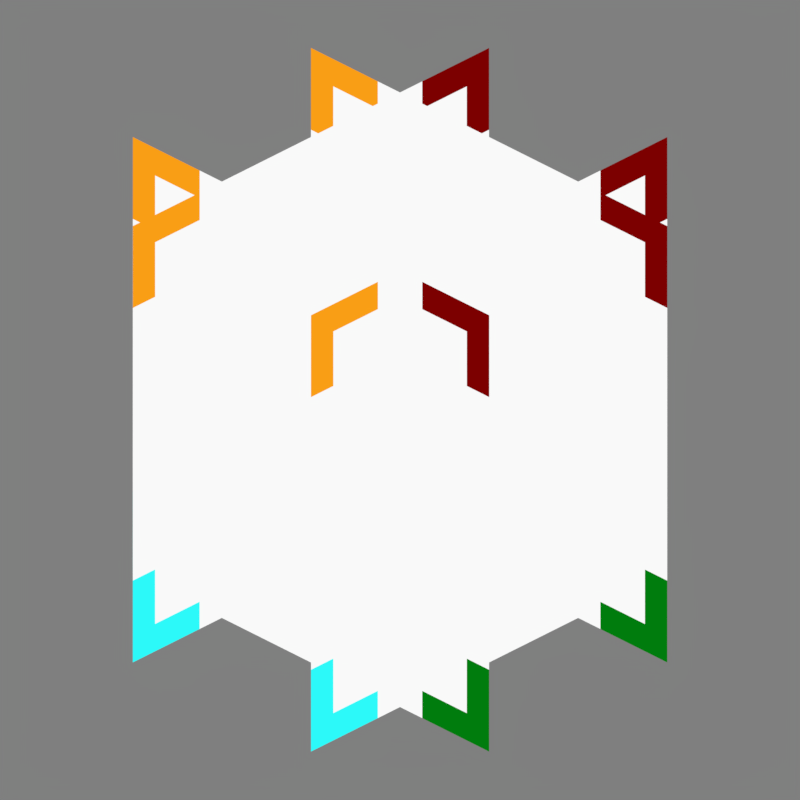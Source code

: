 # Source: crop.blend  (saved by Blender 2.90.8; exported with 4.5.12 LTS)
import bpy
from mathutils import Matrix  # noqa: F401  (used for matrix-valued properties, if any)

bpy.ops.wm.read_factory_settings(use_empty=True)
scene = bpy.context.scene
scene.name = 'Scene'

# ---- collections
col_collection_1 = bpy.data.collections.new('Collection 1'); scene.collection.children.link(col_collection_1)

# ---- images (referenced by path relative to the original .blend; pixels are not part of the script)
import os
ASSET_DIR = os.environ.get("B2B_ASSET_DIR", "")  # directory of the original .blend (textures are referenced by path, not embedded)
HERE = os.path.dirname(os.path.abspath(__file__))  # packed textures are extracted next to this script under _unpacked/

def load_image(name, relpath, width, height, colorspace="sRGB"):
    """Load a texture the original file referenced (path relative to the .blend, or extracted next to this script)."""
    p = next((c for c in (os.path.join(HERE, relpath), os.path.join(ASSET_DIR, relpath)) if relpath and os.path.exists(c)), "")
    if p:
        img = bpy.data.images.load(p, check_existing=True)
        img.name = name
    else:  # same state as the original file: an image datablock whose file is absent (Cycles renders it pink)
        img = bpy.data.images.new(name, width, height)
        img.source = "FILE"
        img.filepath = "//" + (relpath or name)
    img.colorspace_settings.name = colorspace
    return img
img_main_png = load_image('main.png', '_unpacked/main.4965ca59.png', 16, 16, 'sRGB')

# ---- materials (node trees are filled in below, after node groups)
mat_crop = bpy.data.materials.new('Crop')
mat_crop.use_backface_culling = True

# ---- material node trees
mat_crop.use_nodes = True; mat_crop.node_tree.nodes.clear()
_N = mat_crop.node_tree.nodes; _L = mat_crop.node_tree.links
n0 = _N.new('ShaderNodeOutputMaterial'); n0.name = 'Material Output'; n0.location = (378, 300)
n0.target = 'CYCLES'
n1 = _N.new('ShaderNodeEmission'); n1.name = 'Emission'; n1.location = (-128, 294)
n1.inputs[1].default_value = 0.95
n2 = _N.new('ShaderNodeBsdfTransparent'); n2.name = 'Transparent BSDF'; n2.location = (-102, 150)
n3 = _N.new('ShaderNodeTexImage'); n3.name = 'Image Texture'; n3.location = (-676, 276)
n3.image = img_main_png
n3.interpolation = 'Closest'
n4 = _N.new('ShaderNodeMixShader'); n4.name = 'Mix Shader'; n4.location = (158, 286)
n5 = _N.new('ShaderNodeOutputMaterial'); n5.name = 'Material Output.001'; n5.location = (0, 0)
n5.target = 'EEVEE'
n6 = _N.new('ShaderNodeMixShader'); n6.name = 'Mix Shader.001'; n6.location = (0, 0)
n6.label = 'Disable Shadow'
n6.hide = True
n7 = _N.new('ShaderNodeLightPath'); n7.name = 'Light Path'; n7.location = (0, 0)
n7.hide = True
n8 = _N.new('ShaderNodeBsdfTransparent'); n8.name = 'Transparent BSDF.001'; n8.location = (0, 0)
n8.hide = True
_L.new(n3.outputs[0], n1.inputs[0])
_L.new(n4.outputs[0], n0.inputs[0])
_L.new(n2.outputs[0], n4.inputs[1])
_L.new(n3.outputs[1], n4.inputs[0])
_L.new(n1.outputs[0], n4.inputs[2])
_L.new(n4.outputs[0], n6.inputs[1])
_L.new(n6.outputs[0], n5.inputs[0])
_L.new(n7.outputs[1], n6.inputs[0])
_L.new(n8.outputs[0], n6.inputs[2])
n0.is_active_output = True

# ---- world
world_world = bpy.data.worlds.new('World'); scene.world = world_world
world_world.use_nodes = True; world_world.node_tree.nodes.clear()
_N = world_world.node_tree.nodes; _L = world_world.node_tree.links
n0 = _N.new('ShaderNodeBackground'); n0.name = 'Background'; n0.location = (10, 300)
n0.inputs[0].default_value = (0.214, 0.214, 0.214, 1.0)
n1 = _N.new('ShaderNodeOutputWorld'); n1.name = 'World Output'; n1.location = (300, 300)
_L.new(n0.outputs[0], n1.inputs[0])
n1.is_active_output = True
world_world.color = (0.3268, 0.3268, 0.3268)
world_world.use_sun_shadow = False
world_world.sun_shadow_jitter_overblur = 0.0
world_world.cycles.sampling_method = 'MANUAL'

# ---- cameras
cam_camera = bpy.data.cameras.new('Camera')
cam_camera.type = 'ORTHO'
cam_camera.clip_end = 100.0
cam_camera.lens = 35.0
cam_camera.sensor_width = 32.0
cam_camera.sensor_height = 18.0
cam_camera.ortho_scale = 5.08
cam_camera.dof.focus_distance = 0.0
cam_camera.dof.aperture_fstop = 128.0

# ---- lights
light_sun = bpy.data.lights.new('Sun', 'SUN')
light_sun.transmission_factor = 0.0
light_sun.angle = 1.309
light_sun.energy = 2.45
light_sun.shadow_soft_size = 0.125

# ---- meshes
me_plane = bpy.data.meshes.new('Plane')
me_plane.from_pydata([(-1.0, -1.0, 0.0), (1.0, -1.0, 0.0), (-1.0, 1.0, 0.0), (1.0, 1.0, 0.0), (-1.0, -1.0, 1.6), (1.0, -1.0, 1.6), (-1.0, 1.0, 1.6), (1.0, 1.0, 1.6), (-0.5, -1.0, -0.8), (-0.5, -1.0, 2.4), (-0.5, 1.0, -0.8), (-0.5, 1.0, 2.4), (0.5, -1.0, -0.8), (0.5, -1.0, 2.4), (0.5, 1.0, -0.8), (0.5, 1.0, 2.4)], [], [(0, 1, 3, 2), (4, 5, 7, 6), (8, 9, 11, 10), (12, 13, 15, 14)])
_uv = me_plane.uv_layers.new(name='UVMap')
_uv.uv.foreach_set('vector', [0.0, 0.0, 1.0, 0.0, 1.0, 1.0, 0.0, 1.0, 0.0, 0.0, 1.0, 0.0, 1.0, 1.0, 0.0, 1.0, 0.0, 0.0, 1.0, 0.0, 1.0, 1.0, 0.0, 1.0, 0.0, 0.0, 1.0, 0.0, 1.0, 1.0, 0.0, 1.0])
me_plane.materials.append(mat_crop)
me_plane.use_remesh_fix_poles = True
me_plane.use_remesh_preserve_attributes = False
me_plane.use_mirror_vertex_groups = False
me_plane.update()

# ---- objects
ob_camera = bpy.data.objects.new('Camera', cam_camera)
ob_sun = bpy.data.objects.new('Sun', light_sun)
ob_crop = bpy.data.objects.new('Crop', me_plane)

# ---- transforms, parenting, visibility, modifiers, constraints
ob_camera.location = (4.8, -4.8, 3.919)
ob_camera.rotation_euler = (1.047, 0.0, 0.7854)
ob_camera.lock_rotations_4d = False
ob_camera.empty_display_type = 'ARROWS'
ob_camera.color = (0.0, 0.0, 0.0, 0.0)
ob_camera.display_type = 'WIRE'
ob_camera.lineart.crease_threshold = 0.0
ob_sun.location = (-1.899, -3.194, 0.0)
ob_sun.rotation_euler = (0.4136, -0.2434, 0.1929)
ob_sun.lineart.crease_threshold = 0.0
ob_crop.location = (-0.8, 0.0, 0.0)
ob_crop.rotation_euler = (1.571, 0.0, 1.571)
ob_crop.scale = (1.6, 1.6, 1.0)
ob_crop.visible_shadow = False
ob_crop.lineart.crease_threshold = 0.0

# ---- collection membership
col_collection_1.objects.link(ob_camera)
col_collection_1.objects.link(ob_sun)
col_collection_1.objects.link(ob_crop)

# ---- scene / render settings (as saved in the file)
scene.camera = ob_camera
scene.frame_start = 1; scene.frame_end = 1; scene.frame_set(1)
scene.render.engine = 'BLENDER_EEVEE_NEXT'
scene.render.image_settings.color_depth = '16'
scene.render.image_settings.compression = 100
scene.render.resolution_x = 300
scene.render.resolution_y = 300
scene.render.dither_intensity = 0.0
scene.render.filter_size = 0.0
scene.render.film_transparent = True
scene.cycles.use_denoising = False
scene.cycles.samples = 128
scene.cycles.sampling_pattern = 'TABULATED_SOBOL'
scene.cycles.light_sampling_threshold = 0.0
scene.cycles.use_adaptive_sampling = False
scene.cycles.use_light_tree = False
scene.cycles.blur_glossy = 0.0
scene.cycles.sample_clamp_indirect = 0.0
scene.eevee.taa_samples = 1
scene.eevee.taa_render_samples = 1
scene.eevee.use_taa_reprojection = False
scene.eevee.light_threshold = 0.0
scene.view_settings.view_transform = 'Standard'
bpy.context.view_layer.update()
